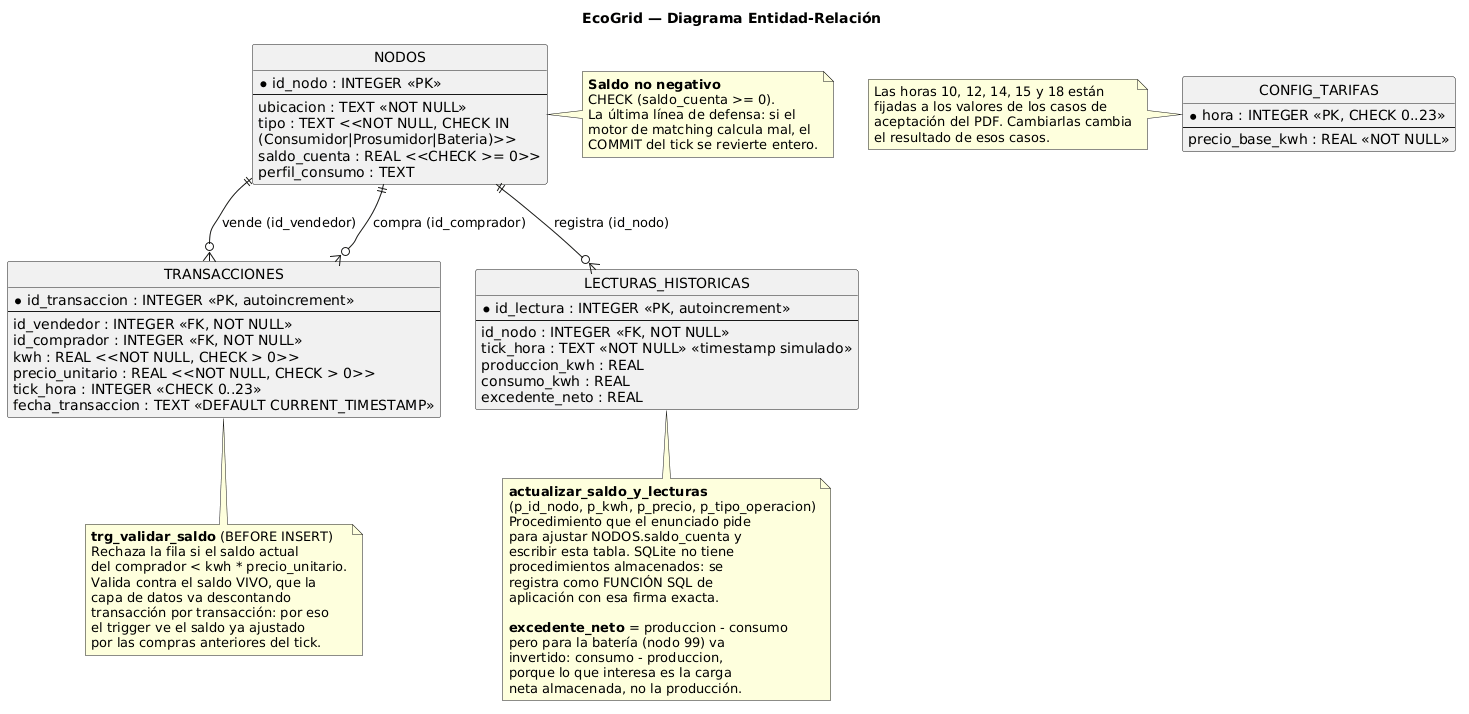

The diagram above was rendered by PlantUML. Its source (embedded in the PNG):
@startuml
' ============================================================
' EcoGrid - Diagrama Entidad-Relación (DER / MER)
'
' Refleja EXACTAMENTE sql/crear_esquema.sql. Si cambiás una tabla,
' cambiá también este archivo: el render script puede compararlos.
'
' Renderizar:  ./docs/render.sh
' ============================================================

title EcoGrid — Diagrama Entidad-Relación

hide circle

entity NODOS {
  * id_nodo : INTEGER <<PK>>
  --
  ubicacion : TEXT <<NOT NULL>>
  tipo : TEXT <<NOT NULL, CHECK IN
            (Consumidor|Prosumidor|Bateria)>>
  saldo_cuenta : REAL <<CHECK >= 0>>
  perfil_consumo : TEXT
}

entity TRANSACCIONES {
  * id_transaccion : INTEGER <<PK, autoincrement>>
  --
  id_vendedor : INTEGER <<FK, NOT NULL>>
  id_comprador : INTEGER <<FK, NOT NULL>>
  kwh : REAL <<NOT NULL, CHECK > 0>>
  precio_unitario : REAL <<NOT NULL, CHECK > 0>>
  tick_hora : INTEGER <<CHECK 0..23>>
  fecha_transaccion : TEXT <<DEFAULT CURRENT_TIMESTAMP>>
}

entity LECTURAS_HISTORICAS {
  * id_lectura : INTEGER <<PK, autoincrement>>
  --
  id_nodo : INTEGER <<FK, NOT NULL>>
  tick_hora : TEXT <<NOT NULL>> <<timestamp simulado>>
  produccion_kwh : REAL
  consumo_kwh : REAL
  excedente_neto : REAL
}

entity CONFIG_TARIFAS {
  * hora : INTEGER <<PK, CHECK 0..23>>
  --
  precio_base_kwh : REAL <<NOT NULL>>
}

' ---- Relaciones ----
' NODOS 1 —— N TRANSACCIONES, por cada uno de los dos papeles
NODOS ||--o{ TRANSACCIONES : "vende (id_vendedor)"
NODOS ||--o{ TRANSACCIONES : "compra (id_comprador)"
NODOS ||--o{ LECTURAS_HISTORICAS : "registra (id_nodo)"

' ---- Restricciones que el diagrama no puede dibujar ----
note right of NODOS
  <b>Saldo no negativo</b>
  CHECK (saldo_cuenta >= 0).
  La última línea de defensa: si el
  motor de matching calcula mal, el
  COMMIT del tick se revierte entero.
end note

note bottom of TRANSACCIONES
  <b>trg_validar_saldo</b> (BEFORE INSERT)
  Rechaza la fila si el saldo actual
  del comprador < kwh * precio_unitario.
  Valida contra el saldo VIVO, que la
  capa de datos va descontando
  transacción por transacción: por eso
  el trigger ve el saldo ya ajustado
  por las compras anteriores del tick.
end note

note bottom of LECTURAS_HISTORICAS
  <b>actualizar_saldo_y_lecturas</b>
  (p_id_nodo, p_kwh, p_precio, p_tipo_operacion)
  Procedimiento que el enunciado pide
  para ajustar NODOS.saldo_cuenta y
  escribir esta tabla. SQLite no tiene
  procedimientos almacenados: se
  registra como FUNCIÓN SQL de
  aplicación con esa firma exacta.

  <b>excedente_neto</b> = produccion - consumo
  pero para la batería (nodo 99) va
  invertido: consumo - produccion,
  porque lo que interesa es la carga
  neta almacenada, no la producción.
end note

note left of CONFIG_TARIFAS
  Las horas 10, 12, 14, 15 y 18 están
  fijadas a los valores de los casos de
  aceptación del PDF. Cambiarlas cambia
  el resultado de esos casos.
end note
@enduml